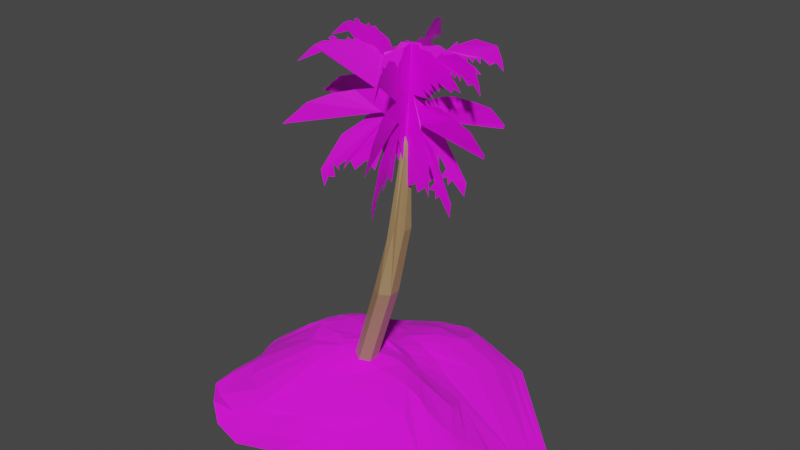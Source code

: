 # Source: Lieu_Eva_-_Island.blend  (saved by Blender 3.1.7; exported with 4.5.12 LTS)
import bpy
from mathutils import Matrix  # noqa: F401  (used for matrix-valued properties, if any)

bpy.ops.wm.read_factory_settings(use_empty=True)
scene = bpy.context.scene
scene.name = 'Scene'

# ---- collections
col_palm_tree_island = bpy.data.collections.new('Palm Tree Island'); scene.collection.children.link(col_palm_tree_island)

# ---- images (referenced by path relative to the original .blend; pixels are not part of the script)
import os
ASSET_DIR = os.environ.get("B2B_ASSET_DIR", "")  # directory of the original .blend (textures are referenced by path, not embedded)
HERE = os.path.dirname(os.path.abspath(__file__))  # packed textures are extracted next to this script under _unpacked/

def load_image(name, relpath, width, height, colorspace="sRGB"):
    """Load a texture the original file referenced (path relative to the .blend, or extracted next to this script)."""
    p = next((c for c in (os.path.join(HERE, relpath), os.path.join(ASSET_DIR, relpath)) if relpath and os.path.exists(c)), "")
    if p:
        img = bpy.data.images.load(p, check_existing=True)
        img.name = name
    else:  # same state as the original file: an image datablock whose file is absent (Cycles renders it pink)
        img = bpy.data.images.new(name, width, height)
        img.source = "FILE"
        img.filepath = "//" + (relpath or name)
    img.colorspace_settings.name = colorspace
    return img
img_beach_sand_jpeg = load_image('beach-sand.jpeg', 'beach-sand.jpeg', 1024, 1024, 'sRGB')
img_palm_tree_png = load_image('palm-tree.png', 'palm-tree.png', 1024, 1024, 'sRGB')

# ---- materials (node trees are filled in below, after node groups)
mat_material_001 = bpy.data.materials.new('Material.001')
mat_material_001.use_transparent_shadow = False
mat_material_002 = bpy.data.materials.new('Material.002')
mat_material_002.use_transparent_shadow = False
mat_material_003 = bpy.data.materials.new('Material.003')
mat_material_003.use_transparent_shadow = False

# ---- material node trees
mat_material_001.use_nodes = True; mat_material_001.node_tree.nodes.clear()
_N = mat_material_001.node_tree.nodes; _L = mat_material_001.node_tree.links
n0 = _N.new('ShaderNodeBsdfPrincipled'); n0.name = 'Principled BSDF'; n0.location = (10, 300)
n0.distribution = 'GGX'
n0.subsurface_method = 'RANDOM_WALK_SKIN'
n0.inputs[2].default_value = 1.0
n0.inputs[3].default_value = 1.45
n0.inputs[27].default_value = (0.0, 0.0, 0.0, 1.0)
n0.inputs[28].default_value = 1.0
n1 = _N.new('ShaderNodeOutputMaterial'); n1.name = 'Material Output'; n1.location = (300, 300)
n2 = _N.new('ShaderNodeTexImage'); n2.name = 'Image Texture'; n2.location = (-280, 260)
n2.image = img_beach_sand_jpeg
_L.new(n0.outputs[0], n1.inputs[0])
_L.new(n2.outputs[0], n0.inputs[0])
n1.is_active_output = True
mat_material_002.use_nodes = True; mat_material_002.node_tree.nodes.clear()
_N = mat_material_002.node_tree.nodes; _L = mat_material_002.node_tree.links
n0 = _N.new('ShaderNodeBsdfPrincipled'); n0.name = 'Principled BSDF'; n0.location = (10, 300)
n0.distribution = 'GGX'
n0.subsurface_method = 'RANDOM_WALK_SKIN'
n0.inputs[0].default_value = (0.3715, 0.238, 0.1119, 1.0)
n0.inputs[3].default_value = 1.45
n0.inputs[27].default_value = (0.0, 0.0, 0.0, 1.0)
n0.inputs[28].default_value = 1.0
n1 = _N.new('ShaderNodeOutputMaterial'); n1.name = 'Material Output'; n1.location = (300, 300)
_L.new(n0.outputs[0], n1.inputs[0])
n1.is_active_output = True
mat_material_003.use_nodes = True; mat_material_003.node_tree.nodes.clear()
_N = mat_material_003.node_tree.nodes; _L = mat_material_003.node_tree.links
n0 = _N.new('ShaderNodeBsdfPrincipled'); n0.name = 'Principled BSDF'; n0.location = (10, 300)
n0.distribution = 'GGX'
n0.subsurface_method = 'RANDOM_WALK_SKIN'
n0.inputs[3].default_value = 1.45
n0.inputs[18].default_value = 0.1416
n0.inputs[27].default_value = (0.0, 0.0, 0.0, 1.0)
n0.inputs[28].default_value = 1.0
n1 = _N.new('ShaderNodeOutputMaterial'); n1.name = 'Material Output'; n1.location = (300, 300)
n2 = _N.new('ShaderNodeTexImage'); n2.name = 'Image Texture'; n2.location = (-280, 260)
n2.image = img_palm_tree_png
_L.new(n0.outputs[0], n1.inputs[0])
_L.new(n2.outputs[0], n0.inputs[0])
n1.is_active_output = True

# ---- world
world_world = bpy.data.worlds.new('World'); scene.world = world_world
world_world.use_nodes = True; world_world.node_tree.nodes.clear()
_N = world_world.node_tree.nodes; _L = world_world.node_tree.links
n0 = _N.new('ShaderNodeOutputWorld'); n0.name = 'World Output'; n0.location = (300, 300)
n1 = _N.new('ShaderNodeBackground'); n1.name = 'Background'; n1.location = (10, 300)
n1.inputs[0].default_value = (0.05088, 0.05088, 0.05088, 1.0)
_L.new(n1.outputs[0], n0.inputs[0])
n0.is_active_output = True
world_world.color = (0.05088, 0.05088, 0.05088)
world_world.use_sun_shadow = False
world_world.sun_shadow_jitter_overblur = 0.0

# ---- meshes
me_circle = bpy.data.meshes.new('Circle')
me_circle.from_pydata([(0.02936, 2.215, -0.6343), (-0.8062, 1.617, -0.5747), (-1.383, 0.9006, -0.4406), (-1.635, 0.4751, -0.4449), (-1.878, 0.1714, -0.6204), (-1.797, -0.1272, -0.639), (-1.611, -0.8186, -0.4711), (-1.223, -1.551, -0.4055), (-0.5939, -1.766, -0.6254), (0.4372, -1.424, -0.6479), (1.361, -1.192, -0.6999), (1.863, -1.063, -0.6277), (2.061, -0.8651, -0.6333), (2.165, -0.3498, -0.6608), (2.655, 0.3173, -0.811), (1.163, 1.916, -0.7309), (-0.3501, 2.045, -0.5992), (-1.158, 1.201, -0.4683), (-1.501, 0.6501, -0.4203), (-1.766, 0.333, -0.5326), (-1.883, 0.02961, -0.6548), (-1.662, -0.3397, -0.5514), (-1.497, -1.267, -0.4051), (-0.978, -1.718, -0.5393), (-0.0822, -1.595, -0.5994), (0.9363, -1.279, -0.7198), (1.647, -1.134, -0.6586), (1.991, -0.987, -0.6317), (1.992, -0.588, -0.5988), (2.56, -0.0646, -0.7706), (2.374, 0.7339, -0.8506), (0.4154, 2.111, -0.636), (0.01994, 0.5748, -0.04172), (0.08985, 0.6003, -0.09388), (-0.1502, 0.4406, 0.09955), (-0.1754, 0.3998, 0.1106), (-0.1696, 0.4157, 0.1126), (-0.1815, 0.3849, 0.1018), (-0.1754, 0.3463, 0.08592), (0.1433, 0.3338, -0.005435), (0.2729, 0.4118, -0.06624), (0.5362, 0.4607, -0.2126), (0.4926, 0.4572, -0.1788), (0.4962, 0.434, -0.2096), (0.5031, 0.4514, -0.2128), (0.5051, 0.4349, -0.2218), (0.3337, 0.5789, -0.2189), (0.4417, 0.5248, -0.2441), (0.1636, 0.6014, -0.1338), (0.2413, 0.6087, -0.1817), (-0.02911, 2.067, -0.5441), (-1.558, 0.3979, -0.3818), (-1.478, 0.5272, -0.3448), (-1.749, 0.1353, -0.5417), (-1.688, 0.2676, -0.4838), (-1.524, -0.9264, -0.4265), (-1.604, -0.5104, -0.4821), (-0.9766, -1.457, -0.4924), (-1.322, -1.36, -0.4544), (-0.3818, -1.483, -0.5826), (-0.6669, -1.545, -0.5646), (0.7725, -1.233, -0.7173), (0.09931, -1.296, -0.5226), (1.573, -1.154, -0.6498), (1.275, -1.181, -0.6983), (1.876, -0.9882, -0.5856), (1.788, -1.106, -0.6068), (1.894, -0.5598, -0.583), (1.9, -0.7959, -0.5636), (2.446, -0.1342, -0.774), (2.089, -0.3669, -0.667), (2.299, 0.6895, -0.8589), (2.65, 0.1944, -0.8386), (0.3517, 2.046, -0.5581), (1.065, 1.871, -0.6922), (-0.4849, 1.568, -0.4201), (-0.1609, 1.721, -0.4139), (-1.023, 1.124, -0.3069), (-0.803, 1.339, -0.3953), (-1.243, 0.7556, -0.2363), (-1.189, 0.9274, -0.2713), (-1.285, 0.601, -0.2176), (-1.331, 0.3374, -0.1989), (-1.478, -0.05592, -0.3729), (-1.435, -0.5331, -0.3716), (-1.505, -0.2496, -0.3916), (-0.9407, -1.027, -0.3629), (-1.274, -0.8797, -0.3962), (-0.4946, -1.191, -0.4631), (-0.7506, -1.225, -0.441), (0.3697, -0.955, -0.4555), (-0.1138, -1.04, -0.398), (1.331, -1.025, -0.5732), (1.615, -0.8234, -0.5386), (1.535, -0.9725, -0.56), (1.774, -0.5459, -0.5713), (1.687, -0.6711, -0.5364), (2.321, -0.1766, -0.7636), (1.994, -0.3759, -0.6565), (2.216, 0.5983, -0.8545), (2.527, 0.1151, -0.8294), (0.3825, 1.933, -0.463), (0.9862, 1.806, -0.6207), (-0.3927, 1.175, -0.2459), (0.03058, 1.499, -0.2671), (-0.7738, 0.9615, -0.1271), (-0.6454, 1.057, -0.1801), (-0.9446, 0.7466, -0.07669), (-0.8945, 0.8604, -0.1084), (-0.9182, 0.5208, 0.01993), (-0.9634, 0.6378, -0.04481), (-0.9356, 0.3878, 0.0243), (-0.9143, 0.1062, 0.0398), (-0.9488, 0.2002, 0.04423), (-0.8321, -0.1299, -0.002959), (-0.9433, -0.006629, -0.02108), (-0.5629, -0.3697, 8.25e-06), (-0.6622, -0.2552, 0.03445), (-0.2472, -0.5024, -0.05983), (-0.4668, -0.4832, -0.04789), (0.2039, -0.433, -0.1076), (-0.06699, -0.4932, -0.09999), (0.7798, -0.44, -0.168), (1.047, -0.4572, -0.2168), (2.03, -0.1801, -0.6803), (1.794, -0.2922, -0.5647), (2.052, 0.4315, -0.7948), (2.165, 0.05335, -0.7791), (0.4306, 1.545, -0.3225), (0.9364, 1.522, -0.5035), (-0.1233, 1.079, -0.1873), (0.1643, 1.245, -0.209), (-0.5297, 0.8649, -0.05772), (-0.3944, 0.9501, -0.1243), (-0.673, 0.6966, 0.03545), (-0.6293, 0.7905, -0.0078), (-0.7128, 0.5119, 0.0763), (-0.7216, 0.6078, 0.05661), (-0.7113, 0.4079, 0.08087), (-0.5565, 0.1061, 0.103), (-0.3561, -0.03322, 0.1429), (-0.4848, 0.04334, 0.1377), (-0.2581, -0.1075, 0.1302), (0.06553, -0.1422, 0.05036), (-0.07157, -0.1879, 0.07168), (0.288, -0.08446, -0.006143), (0.1655, -0.127, 0.01708), (0.55, -0.05641, -0.04415), (0.962, -0.09534, -0.1518), (0.7411, -0.06986, -0.08435), (1.146, -0.1549, -0.2422), (1.69, -0.04609, -0.5502), (1.517, -0.1294, -0.4347), (1.679, 0.5441, -0.6986), (1.854, 0.1279, -0.6513), (0.3704, 1.195, -0.2601), (0.8619, 1.19, -0.4439), (-0.01835, 0.8849, -0.1275), (0.1124, 0.9352, -0.1776), (-0.1457, 0.7951, -0.1005), (-0.399, 0.5946, 0.05409), (-0.438, 0.531, 0.08245), (-0.432, 0.3922, 0.1104), (-0.3025, 0.1941, 0.1116), (-0.3647, 0.253, 0.1125), (-0.1659, 0.1312, 0.1407), (-0.1009, 0.1015, 0.1276), (0.106, 0.1114, 0.07864), (0.03316, 0.08753, 0.09806), (0.2599, 0.1807, 0.02503), (0.1854, 0.1354, 0.05127), (0.4222, 0.2292, -0.03363), (0.3408, 0.2045, -0.001009), (0.7157, 0.2224, -0.1454), (0.5639, 0.2213, -0.08372), (1.219, 0.3766, -0.4381), (1.218, 0.2541, -0.3748), (0.7488, 0.7854, -0.4221), (1.114, 0.5514, -0.4823), (0.2249, 0.9214, -0.2168), (0.417, 0.9175, -0.3102), (0.0, 0.15, -0.008438), (0.5446, -0.07146, 1.304), (0.1299, 0.075, -0.008438), (0.674, -0.1462, 1.304), (0.1299, -0.075, -0.008438), (0.674, -0.2953, 1.305), (-1.311e-08, -0.15, -0.008438), (0.5447, -0.3701, 1.302), (-0.1299, -0.075, -0.008438), (0.4153, -0.2955, 1.3), (-0.1299, 0.075, -0.008438), (0.4153, -0.1461, 1.3), (0.7201, -0.03806, 2.185), (0.8274, -0.1019, 2.185), (0.8274, -0.2255, 2.185), (0.7204, -0.2872, 2.185), (0.6134, -0.2255, 2.185), (0.6118, -0.1006, 2.185), (0.7977, -0.07408, 3.164), (0.7754, -0.1428, 3.225), (0.7423, -0.1619, 3.225), (0.7391, -0.09608, 3.311), (0.7608, -0.1086, 3.311), (0.7608, -0.1336, 3.311), (0.7391, -0.1461, 3.311), (0.7174, -0.1336, 3.311), (0.7174, -0.1086, 3.311), (0.5849, -0.07495, 3.376), (1.317, 0.361, 3.708), (1.438, 0.5198, 3.617), (1.177, 0.2143, 3.778), (0.08916, -0.01479, 2.904), (-0.1279, -0.01005, 2.708), (1.872, -0.1916, 3.416), (1.297, -0.1962, 3.786), (1.701, -0.2071, 3.629), (1.5, -0.2125, 3.718), (0.9328, -0.1347, 3.754), (0.9026, -0.1265, 3.786), (1.206, -0.1958, 3.288), (-0.08536, -0.01851, 2.833), (-0.03251, -0.02604, 3.002), (0.0365, -0.02735, 2.905), (1.006, -0.1627, 3.447), (1.467, -0.2066, 2.724), (1.15, -0.2025, 2.716), (0.7112, -0.05954, 4.388), (0.4391, -0.06462, 2.893), (-0.007587, -0.01268, 2.817), (0.9196, -0.1022, 4.383), (0.6143, -0.2492, 3.38), (0.2154, -0.02199, 3.86), (1.529, 0.6644, 3.402), (0.08604, -0.746, 2.722), (1.57, -0.2127, 4.03), (1.276, -0.1908, 3.966), (1.118, -0.162, 4.025), (0.03568, -0.03118, 2.967), (0.1217, -0.03872, 3.034), (0.1648, -0.03123, 3.025), (0.2172, -0.03001, 2.899), (0.343, -0.04526, 3.014), (1.797, -0.2165, 4.173), (1.817, -0.2133, 4.052), (-0.1667, -0.01088, 2.92), (0.07493, -0.02225, 3.343), (1.501, -0.2076, 4.111), (1.506, 0.124, 2.59), (-0.1404, -1.101, 3.565), (-0.01271, -0.4154, 4.506), (0.1769, -0.1754, 4.406), (0.348, -0.05614, 4.226), (1.097, 0.1396, 3.416), (1.021, -0.4029, 2.811), (0.7083, -0.2768, 3.389), (0.7812, -0.5384, 2.905), (0.6703, -0.6035, 2.947), (0.6001, -0.7024, 2.872), (0.4777, -0.758, 2.953), (0.3387, -0.96, 2.787), (-0.03544, -0.6433, 4.208), (0.9842, 0.343, 3.878), (1.539, 0.6817, 3.364), (1.064, 0.3588, 3.782), (1.385, 0.6113, 3.597), (1.228, 0.4886, 3.709), (0.8361, 0.1298, 3.777), (0.8127, 0.0839, 3.745), (0.7788, 0.07044, 3.771), (1.557, 0.6533, 3.264), (1.163, 0.1576, 3.331), (1.45, 0.5214, 3.303), (1.359, 0.4387, 3.374), (0.9791, 0.05374, 3.476), (1.47, 0.1965, 2.781), (1.469, 0.07384, 2.598), (1.247, -0.2522, 2.675), (1.163, -0.3139, 2.73), (1.315, -0.03967, 2.812), (1.283, -0.09126, 2.807), (1.168, -0.2167, 2.844), (0.4222, 0.09467, 4.295), (0.7863, 0.4295, 4.278), (0.6143, 0.3094, 4.315), (0.5606, 0.248, 4.299), (-0.1618, -1.065, 3.697), (0.05188, -0.7234, 3.846), (0.07467, -0.6884, 3.852), (-0.1741, -0.7989, 4.293), (-0.0002555, -0.5902, 4.211), (0.05074, -0.5512, 4.145), (0.09548, -0.4738, 4.167), (0.1723, -0.4383, 4.042), (0.23, -0.3849, 4.0), (0.3432, -0.3193, 3.885), (0.2909, -0.4135, 3.837), (0.2403, -1.02, 2.848), (0.2732, -0.8254, 3.172), (0.327, -0.6525, 3.389), (0.4298, -0.4726, 3.505), (1.193, 0.6207, 3.993), (0.9876, 0.3929, 3.948), (0.8469, 0.2943, 3.996), (1.195, 0.8023, 4.323), (0.7983, 0.4724, 4.329), (1.406, 0.8431, 3.986), (0.9515, 0.6309, 4.387), (1.359, 0.8692, 4.14), (1.33, 0.8212, 4.105), (1.372, 0.8049, 3.985), (1.253, 0.7287, 4.077), (1.121, 0.6182, 4.116), (1.119, 0.5926, 4.073), (0.4639, 0.09594, 2.395), (1.161, -1.35, 3.912), (1.122, -0.4327, 4.749), (0.9949, -0.1441, 4.59), (0.9217, -0.01957, 4.351), (0.6839, 0.178, 3.274), (0.5955, -0.5336, 2.87), (0.7441, -0.3469, 3.493), (0.6643, -0.7074, 3.078), (0.7101, -0.7853, 3.158), (0.7345, -0.9193, 3.125), (0.804, -0.9808, 3.23), (0.8786, -1.24, 3.106), (0.9978, -0.8909, 3.823), (1.139, -0.7398, 4.48), (0.7578, 0.4624, 3.711), (0.4349, 0.8392, 3.083), (0.7223, 0.4779, 3.592), (0.5279, 0.7698, 3.326), (0.6319, 0.6319, 3.463), (0.7899, 0.1865, 3.706), (0.7878, 0.127, 3.696), (0.7964, 0.1112, 3.736), (0.7898, 0.2481, 3.718), (0.4223, 0.7956, 2.985), (0.6551, 0.1942, 3.17), (0.486, 0.6352, 3.041), (0.5467, 0.5397, 3.126), (0.6174, 0.3762, 3.184), (0.7186, 0.07555, 3.389), (0.4895, 0.1916, 2.57), (0.4853, 0.03503, 2.419), (0.5609, -0.3438, 2.614), (0.5732, -0.4248, 2.715), (0.5712, -0.0886, 2.675), (0.5778, -0.1499, 2.692), (0.5946, -0.2966, 2.795), (0.9223, 0.1704, 4.355), (0.8671, 0.596, 4.118), (0.912, 0.44, 4.244), (0.9154, 0.3626, 4.265), (1.18, -1.298, 4.038), (1.081, -0.8643, 4.132), (1.068, -0.8205, 4.134), (1.224, -0.9283, 4.586), (1.117, -0.6712, 4.477), (1.085, -0.6272, 4.407), (1.056, -0.528, 4.415), (1.004, -0.4982, 4.282), (0.9654, -0.437, 4.226), (0.9008, -0.3674, 4.081), (0.9273, -0.4878, 4.064), (0.9387, -1.306, 3.177), (0.9379, -1.042, 3.452), (0.9121, -0.8164, 3.658), (0.8523, -0.5868, 3.728), (0.6498, 0.8149, 3.729), (0.7547, 0.5279, 3.768), (0.8063, 0.4022, 3.878), (0.6622, 1.064, 4.022), (0.8676, 0.6527, 4.154), (0.5272, 1.082, 3.679), (0.804, 0.8531, 4.15), (0.5603, 1.126, 3.833), (0.5755, 1.066, 3.804), (0.5452, 1.036, 3.683), (0.6208, 0.9524, 3.795), (0.7031, 0.824, 3.856), (0.7001, 0.7881, 3.819), (-0.3986, -0.04878, 4.225), (1.73, -0.2187, 4.351), (1.114, -0.1466, 4.359), (1.491, -0.2044, 4.434), (-0.2194, -0.04355, 4.392), (1.302, -0.1807, 4.412), (-0.119, -0.04021, 4.44), (-0.03286, -0.03649, 4.428), (-0.05883, -0.03816, 4.466), (-0.02354, -0.03705, 4.486), (0.01767, -0.03508, 4.469), (0.03091, -0.03405, 4.44), (0.1273, -0.02987, 4.426), (0.1449, -0.02974, 4.463), (0.1867, -0.02909, 4.422), (0.2424, -0.02652, 4.447), (0.2983, -0.03032, 4.401), (0.4391, -0.03462, 4.343), (0.4964, -0.04547, 4.266), (0.5304, -0.05362, 4.246), (0.5349, -0.04565, 4.276), (0.6435, -0.05812, 4.302), (0.9289, -0.1105, 4.352), (1.189, -0.1646, 4.305), (1.296, -0.1782, 4.369), (1.438, -0.2028, 4.001), (1.656, -0.216, 4.135), (1.557, -0.2104, 4.152), (1.729, -0.2153, 4.163), (1.585, -0.2059, 4.203), (1.555, -0.2025, 4.225), (1.494, -0.2005, 4.224), (1.475, -0.2009, 4.168), (1.414, -0.1941, 4.237), (1.415, -0.1914, 4.179), (1.467, -0.202, 4.055), (1.233, -0.175, 4.066), (1.099, -0.164, 3.842), (1.175, -0.1762, 3.869), (1.205, -0.1796, 3.926), (1.111, -0.1618, 3.957), (1.01, -0.1449, 3.921), (0.8604, -0.1227, 3.823), (1.174, -0.1758, 3.786), (0.9515, -0.1337, 3.721), (1.871, -0.1908, 3.363), (0.9911, -0.1486, 3.511), (-0.137, -0.03933, 4.317), (0.4341, -0.07431, 3.886), (-0.2903, -0.03216, 3.751), (-0.02105, -0.02662, 3.835), (-0.317, -0.03224, 3.736), (-0.5761, -0.03182, 3.511), (0.2351, -0.5849, 2.916), (0.5087, -0.07368, 3.598), (0.567, -0.08674, 3.555), (0.3237, -0.05386, 3.52), (1.152, -0.2025, 2.714), (1.448, -0.2022, 2.552), (1.301, -0.2017, 2.773), (1.253, -0.2037, 2.715), (1.244, -0.1987, 2.815), (1.153, -0.198, 2.803), (1.232, -0.1935, 2.912), (1.141, -0.1826, 3.099), (1.095, -0.1908, 2.81), (0.9839, -0.1831, 2.711), (0.9405, -0.1701, 2.805), (0.8022, -0.1502, 2.709), (0.8954, -0.02549, 3.752), (0.8708, -0.04387, 3.784), (1.102, 0.1518, 3.282), (0.1239, -0.7204, 2.846), (0.1691, -0.6869, 3.014), (0.2111, -0.6335, 2.917), (0.9538, 0.01735, 3.443), (1.259, 0.3531, 2.715), (1.053, 0.1126, 2.71), (0.7167, -0.1562, 4.39), (0.4971, -0.3479, 2.899), (0.1687, -0.6567, 2.829), (0.8827, -0.02345, 4.382), (0.353, -0.5058, 3.869), (1.372, 0.4102, 4.019), (1.165, 0.1996, 3.959), (1.044, 0.09576, 4.02), (0.2156, -0.6374, 2.979), (0.2786, -0.577, 3.044), (0.3002, -0.5391, 3.035), (0.3286, -0.4963, 2.909), (0.4247, -0.411, 3.022), (1.526, 0.5805, 4.159), (1.532, 0.5993, 4.038), (0.06885, -0.7792, 2.934), (0.2462, -0.6067, 3.354), (1.327, 0.3597, 4.101), (-0.007518, -0.9995, 4.24), (1.49, 0.5251, 4.337), (1.04, 0.0974, 4.354), (1.329, 0.3495, 4.423), (0.1087, -0.8608, 4.405), (1.189, 0.2199, 4.404), (0.172, -0.7822, 4.451), (0.2239, -0.7135, 4.44), (0.2098, -0.735, 4.477), (0.2322, -0.7075, 4.497), (0.2565, -0.6744, 4.48), (0.2632, -0.6631, 4.45), (0.3213, -0.5862, 4.436), (0.3337, -0.5732, 4.472), (0.3586, -0.5401, 4.431), (0.3931, -0.4959, 4.456), (0.4303, -0.4549, 4.409), (0.5219, -0.3486, 4.349), (0.5643, -0.3105, 4.271), (0.5917, -0.2893, 4.251), (0.5894, -0.2812, 4.281), (0.6694, -0.2062, 4.305), (0.894, -0.02118, 4.351), (1.101, 0.1448, 4.299), (1.182, 0.2174, 4.362), (1.279, 0.3154, 3.992), (1.434, 0.473, 4.122), (1.366, 0.4004, 4.141), (1.481, 0.5291, 4.149), (1.382, 0.4234, 4.191), (1.362, 0.4029, 4.214), (1.321, 0.3573, 4.213), (1.307, 0.3427, 4.158), (1.265, 0.2997, 4.227), (1.262, 0.3031, 4.17), (1.299, 0.3379, 4.045), (1.129, 0.1751, 4.059), (1.027, 0.08213, 3.837), (1.086, 0.1327, 3.863), (1.11, 0.1526, 3.919), (1.037, 0.09098, 3.952), (0.9582, 0.02524, 3.918), (0.842, -0.07431, 3.822), (1.082, 0.1329, 3.78), (0.9055, -0.009934, 3.719), (1.526, 0.6647, 3.35), (0.9353, 0.01376, 3.508), (0.1557, -0.7938, 4.329), (0.534, -0.3717, 3.891), (0.0334, -0.8992, 3.765), (0.2043, -0.69, 3.846), (0.01588, -0.9195, 3.751), (-0.1578, -1.115, 3.528), (0.5719, -0.3099, 3.603), (0.6178, -0.273, 3.559), (0.4356, -0.4383, 3.527), (1.054, 0.1139, 2.708), (1.238, 0.3439, 2.543), (1.15, 0.228, 2.765), (1.119, 0.1906, 2.708), (1.113, 0.1853, 2.808), (1.054, 0.1165, 2.797), (1.104, 0.1779, 2.905), (1.044, 0.1128, 3.094), (1.011, 0.0764, 2.805), (0.9309, -0.002859, 2.707), (0.8962, -0.02915, 2.802), (0.7891, -0.1213, 2.709), (0.5873, 0.5553, 3.777), (0.4902, 0.7395, 3.708), (0.6637, 0.3607, 3.826), (0.8065, -0.3127, 3.362), (0.383, 0.9, 3.513), (0.974, -0.9491, 2.637), (0.9087, -0.7612, 2.852), (0.7556, 0.006886, 3.765), (0.7639, -0.02567, 3.795), (0.6495, 0.3054, 3.324), (0.9769, -0.9138, 2.764), (0.9793, -0.872, 2.937), (0.942, -0.8037, 2.847), (0.7187, 0.102, 3.465), (0.4929, 0.5771, 2.787), (0.6195, 0.289, 2.75), (0.8448, -0.2599, 4.38), (0.8077, -0.4227, 2.87), (0.9378, -0.8449, 2.756), (0.7966, -0.05302, 4.391), (0.9616, -0.696, 3.812), (0.5907, 0.6016, 4.093), (0.6859, 0.33, 4.004), (0.7315, 0.1715, 4.05), (0.9521, -0.8062, 2.908), (0.9302, -0.7287, 2.982), (0.9047, -0.6924, 2.978), (0.8689, -0.6386, 2.858), (0.8425, -0.5246, 2.983), (0.5148, 0.8013, 4.256), (0.4912, 0.8244, 4.138), (1.013, -0.9954, 2.844), (0.9666, -0.7948, 3.285), (0.6229, 0.533, 4.168), (1.278, -1.261, 4.116), (0.5629, 0.7318, 4.426), (0.754, 0.1426, 4.382), (0.6576, 0.5048, 4.487), (1.216, -1.11, 4.299), (0.7121, 0.3251, 4.449), (1.176, -1.023, 4.355), (1.136, -0.9456, 4.353), (1.152, -0.9704, 4.387), (1.139, -0.9401, 4.411), (1.118, -0.9027, 4.398), (1.109, -0.8895, 4.37), (1.064, -0.8032, 4.366), (1.06, -0.7894, 4.404), (1.038, -0.7496, 4.367), (1.015, -0.7015, 4.397), (0.9907, -0.6468, 4.356), (0.9303, -0.5143, 4.312), (0.9084, -0.4537, 4.239), (0.8996, -0.4184, 4.222), (0.8937, -0.4193, 4.253), (0.8627, -0.3172, 4.288), (0.797, -0.03944, 4.361), (0.7333, 0.2217, 4.334), (0.7079, 0.3207, 4.407), (0.6336, 0.4793, 4.053), (0.5688, 0.6755, 4.205), (0.6065, 0.5826, 4.214), (0.5408, 0.7398, 4.239), (0.5964, 0.6026, 4.267), (0.6077, 0.5736, 4.286), (0.631, 0.5175, 4.279), (0.6338, 0.503, 4.222), (0.6598, 0.4416, 4.285), (0.6509, 0.4446, 4.228), (0.6262, 0.5029, 4.11), (0.6998, 0.2788, 4.1), (0.7223, 0.1647, 3.866), (0.7045, 0.2377, 3.899), (0.7011, 0.2631, 3.958), (0.7274, 0.1682, 3.982), (0.75, 0.07215, 3.938), (0.7818, -0.06751, 3.828), (0.6963, 0.2407, 3.817), (0.7434, 0.02522, 3.734), (0.3774, 0.9015, 3.46), (0.7189, 0.07873, 3.529), (1.17, -1.033, 4.232), (0.9211, -0.4773, 3.855), (1.169, -1.144, 3.656), (1.061, -0.9067, 3.765), (1.179, -1.167, 3.639), (1.262, -1.39, 3.391), (0.8599, -0.3943, 3.576), (0.8431, -0.3337, 3.537), (0.9105, -0.5659, 3.482), (0.6187, 0.2906, 2.748), (0.4789, 0.5677, 2.614), (0.5623, 0.422, 2.82), (0.5781, 0.3825, 2.759), (0.5877, 0.3665, 2.857), (0.6233, 0.285, 2.837), (0.5981, 0.348, 2.953), (0.645, 0.2512, 3.131), (0.6415, 0.229, 2.839), (0.6705, 0.1304, 2.73), (0.6864, 0.08041, 2.821), (0.7157, -0.04799, 2.714)], [], [(144, 142, 117, 116, 119), (51, 52, 3, 19), (55, 56, 6, 22), (57, 58, 7, 23), (59, 60, 8, 24), (61, 62, 9, 25), (63, 64, 10, 26), (65, 66, 11, 27), (67, 68, 12, 28), (69, 70, 13, 29), (71, 72, 14, 30), (73, 74, 15, 31), (81, 79, 80, 2, 18, 3, 52), (38, 164, 163, 165, 166, 168, 167, 170, 39), (160, 159, 133, 132, 135, 134), (58, 55, 22, 7), (60, 57, 23, 8), (62, 59, 24, 9), (64, 61, 25, 10), (66, 63, 26, 11), (68, 65, 27, 12), (150, 148, 149, 123, 93, 96, 95, 98, 125, 152), (72, 69, 29, 14), (74, 71, 30, 15), (50, 73, 31, 0), (78, 75, 16, 1), (82, 54, 53), (84, 85, 56, 55), (86, 87, 58, 57), (104, 128, 101, 73, 50, 76), (90, 91, 62, 61), (201, 205, 206, 197, 190, 188, 196), (93, 94, 66, 65), (95, 96, 68, 67), (97, 98, 70, 69), (99, 100, 72, 71), (101, 102, 74, 73), (133, 130, 103, 106, 105, 132), (87, 84, 55, 58), (91, 88, 59, 62), (94, 92, 63, 66), (96, 93, 65, 68), (100, 97, 69, 72), (102, 99, 71, 74), (105, 106, 78, 77), (107, 108, 80, 79), (116, 117, 87, 86), (35, 36, 161, 137, 136), (123, 94, 93), (124, 125, 98, 97), (33, 48, 179, 158, 157, 32), (128, 129, 102, 101), (106, 103, 75, 78), (108, 105, 77, 80), (45, 43, 44, 41, 173, 176), (117, 114, 84, 87), (119, 116, 86, 89), (46, 47, 178, 154, 127, 126, 153, 177), (127, 124, 97, 100, 99, 126), (129, 126, 99, 102), (130, 131, 104, 103), (77, 78, 1, 17), (134, 135, 108, 107), (156, 153, 126, 129, 128, 155), (143, 144, 119, 89, 88, 91, 90, 92, 94, 123, 122, 120, 121, 118), (145, 146, 121, 120), (165, 163, 139, 141, 140), (154, 151, 152, 125, 124, 127), (103, 104, 76, 50, 0, 16, 75), (98, 95, 67, 28, 13, 70), (135, 132, 105, 108), (138, 136, 109, 111), (146, 143, 118, 121), (149, 147, 122, 123), (131, 155, 128, 104), (157, 158, 131, 130), (89, 86, 57, 60, 59, 88), (53, 54, 51, 19, 4, 20, 5, 21, 83, 85, 84, 114, 115, 112, 113, 111, 82), (40, 39, 170, 169, 172), (172, 169, 145, 147, 171), (173, 174, 149, 148), (176, 173, 148, 150, 152), (175, 176, 152, 151), (179, 180, 156, 155), (159, 157, 130, 133), (161, 160, 134, 137), (92, 90, 61, 64, 63), (166, 165, 140, 142), (174, 171, 147, 149), (137, 134, 107, 110, 109, 136), (178, 175, 151, 154), (180, 177, 153, 156), (158, 179, 155, 131), (170, 167, 143, 146, 145, 169), (147, 145, 120, 122), (80, 77, 17, 2), (85, 83, 21, 6, 56), (38, 37, 162, 164), (32, 157, 159, 160, 34, 36, 35, 37, 38, 39, 40, 172, 171, 174, 42, 41, 44, 43, 45, 176, 175, 178, 47, 46, 49, 48, 33), (41, 42, 174, 173), (168, 166, 142, 144, 143, 167), (139, 138, 111, 113, 112), (48, 49, 180, 179), (36, 34, 160, 161), (49, 46, 177, 180), (111, 109, 110, 107, 79, 81, 52, 51, 54, 82), (195, 200, 201, 196, 188, 186), (183, 184, 186, 185), (185, 186, 188, 187), (187, 188, 190, 189), (192, 190, 197, 198), (189, 190, 192, 191), (191, 192, 182, 181), (141, 139, 112, 115, 114, 117, 142, 140), (182, 193, 202, 203, 199, 194, 184, 183, 181), (198, 197, 206, 207), (37, 35, 136, 138, 139, 163, 164, 162), (186, 184, 194, 195), (198, 207, 202, 193, 182, 192), (195, 194, 199, 200), (203, 202, 207, 206, 205, 204), (201, 200, 204, 205), (200, 199, 203, 204), (531, 532, 533, 534, 477, 476, 234, 455, 463, 456, 457, 469, 470, 436, 471, 472, 473, 462, 231, 546, 545, 544, 543, 460, 535, 542, 541, 540, 539, 538, 537, 536, 459, 454, 458, 525, 524, 233, 210, 209, 211, 522, 523, 452, 453, 521, 516, 520, 517, 519, 518, 468, 467, 515, 504, 514, 466, 478, 513, 512, 511, 510, 506, 509, 508, 505, 507, 475, 474, 480, 482, 503, 484, 502, 481, 501, 464, 461, 500, 499, 498, 497, 496, 495, 494, 493, 492, 491, 490, 489, 488, 487, 486, 485, 483, 479, 526, 527, 465, 529, 528, 530), (435, 437, 438, 439, 246, 245, 213, 221, 229, 222, 223, 238, 239, 212, 240, 241, 242, 228, 208, 451, 450, 449, 448, 226, 440, 447, 446, 445, 444, 443, 442, 441, 225, 220, 224, 429, 428, 214, 216, 217, 215, 426, 427, 218, 219, 425, 420, 424, 421, 423, 422, 237, 236, 419, 408, 418, 235, 247, 417, 416, 415, 414, 410, 413, 412, 409, 411, 244, 243, 384, 386, 407, 388, 406, 385, 405, 230, 227, 404, 403, 402, 401, 400, 399, 398, 397, 396, 395, 394, 393, 392, 391, 390, 389, 387, 383, 430, 431, 232, 433, 432, 434), (633, 634, 635, 636, 579, 578, 552, 557, 565, 558, 559, 571, 572, 553, 573, 574, 575, 564, 550, 648, 647, 646, 645, 562, 637, 644, 643, 642, 641, 640, 639, 638, 561, 556, 560, 627, 626, 551, 548, 547, 549, 624, 625, 554, 555, 623, 618, 622, 619, 621, 620, 570, 569, 617, 606, 616, 568, 580, 615, 614, 613, 612, 608, 611, 610, 607, 609, 577, 576, 582, 584, 605, 586, 604, 583, 603, 566, 563, 602, 601, 600, 599, 598, 597, 596, 595, 594, 593, 592, 591, 590, 589, 588, 587, 585, 581, 628, 629, 567, 631, 630, 632)])
me_circle.polygons.foreach_set('material_index', [0, 0, 0, 0, 0, 0, 0, 0, 0, 0, 0, 0, 0, 0, 0, 0, 0, 0, 0, 0, 0, 0, 0, 0, 0, 0, 0, 0, 0, 0, 0, 1, 0, 0, 0, 0, 0, 0, 0, 0, 0, 0, 0, 0, 0, 0, 0, 0, 0, 0, 0, 0, 0, 0, 0, 0, 0, 0, 0, 0, 0, 0, 0, 0, 0, 0, 0, 0, 0, 0, 0, 0, 0, 0, 0, 0, 0, 0, 0, 0, 0, 0, 0, 0, 0, 0, 0, 0, 0, 0, 0, 0, 0, 0, 0, 0, 0, 0, 0, 0, 0, 0, 0, 0, 0, 0, 1, 1, 1, 1, 1, 1, 1, 0, 1, 1, 0, 1, 1, 1, 1, 1, 1, 2, 2, 2])
_uv = me_circle.uv_layers.new(name='UVMap')
_uv.uv.foreach_set('vector', [0.6832, 0.2044, 0.5859, 0.113, 0.5911, -0.1686, 0.6911, -0.1367, 0.792, -0.1072, -0.08409, -0.6414, -0.1458, -0.5436, -0.1669, -0.6864, -0.1152, -0.8365, 0.8515, -0.9908, 0.5237, -0.9531, 0.7464, -1.033, 1.107, -1.06, 1.388, -0.7387, 1.217, -0.9537, 1.382, -0.9515, 1.581, -0.8061, 1.574, -0.3207, 1.543, -0.5381, 1.726, -0.542, 1.726, -0.1323, 1.665, 0.5344, 1.545, 0.063, 1.723, 0.2798, 1.722, 0.632, 1.714, 1.063, 1.706, 0.8665, 1.725, 0.9214, 1.726, 1.11, 1.673, 1.279, 1.705, 1.193, 1.723, 1.244, 1.719, 1.355, 1.403, 1.408, 1.558, 1.348, 1.657, 1.441, 1.445, 1.468, 1.23, 1.84, 1.314, 1.585, 1.322, 1.637, 1.222, 1.917, 0.7451, 2.002, 1.102, 1.998, 1.07, 2.053, 0.7434, 2.06, -0.6477, 1.122, -0.3379, 1.549, -0.3398, 1.63, -0.6846, 1.199, -0.1212, -0.3696, -0.2127, -0.3023, -0.3151, -0.2223, -0.4043, -0.3914, -0.2563, -0.5436, -0.1669, -0.6864, -0.1458, -0.5436, 0.3414, 0.2714, 0.3374, 0.1442, 0.3865, 0.1663, 0.4699, 0.2213, 0.5027, 0.2528, 0.5437, 0.3295, 0.5482, 0.3795, 0.5543, 0.4348, 0.4232, 0.4708, 0.1276, 0.2079, 0.04941, 0.428, -0.1119, 0.3103, -0.07829, 0.1993, -0.04654, 0.1186, 0.005484, 0.07026, 1.217, -0.9537, 0.8515, -0.9908, 1.107, -1.06, 1.382, -0.9515, 1.543, -0.5381, 1.388, -0.7387, 1.581, -0.8061, 1.726, -0.542, 1.545, 0.063, 1.574, -0.3207, 1.726, -0.1323, 1.723, 0.2798, 1.706, 0.8665, 1.665, 0.5344, 1.722, 0.632, 1.725, 0.9214, 1.705, 1.193, 1.714, 1.063, 1.726, 1.11, 1.723, 1.244, 1.558, 1.348, 1.673, 1.279, 1.719, 1.355, 1.657, 1.441, 0.9522, 0.9757, 0.8714, 0.8588, 0.809, 0.7325, 1.112, 0.8449, 1.502, 1.159, 1.423, 1.241, 1.364, 1.332, 1.302, 1.522, 1.201, 1.397, 1.03, 1.241, 1.102, 1.998, 1.23, 1.84, 1.222, 1.917, 1.07, 2.053, -0.3379, 1.549, 0.7451, 2.002, 0.7434, 2.06, -0.3398, 1.63, -0.7807, 0.8816, -0.6477, 1.122, -0.6846, 1.199, -0.8768, 0.9762, -0.5234, 0.1392, -0.5845, 0.419, -0.8883, 0.663, -0.7561, 0.2141, 0.04034, -0.4668, -0.04334, -0.7923, 0.02506, -0.8874, 0.5913, -0.814, 0.3722, -0.7918, 0.5237, -0.9531, 0.8515, -0.9908, 1.076, -0.5899, 0.8836, -0.795, 1.217, -0.9537, 1.388, -0.7387, -0.3544, 0.7283, -0.2776, 0.9964, -0.5466, 1.088, -0.6477, 1.122, -0.7807, 0.8816, -0.5804, 0.6784, 1.362, 0.3195, 1.301, -0.02431, 1.545, 0.063, 1.665, 0.5344, 0.5, 1.0, 0.5, 1.0, 0.3333, 1.0, 0.3333, 1.0, 0.3333, 1.0, 0.5, 1.0, 0.5, 1.0, 1.502, 1.159, 1.581, 1.074, 1.705, 1.193, 1.673, 1.279, 1.364, 1.332, 1.423, 1.241, 1.558, 1.348, 1.403, 1.408, 1.231, 1.766, 1.302, 1.522, 1.314, 1.585, 1.23, 1.84, 0.7722, 1.92, 1.114, 1.926, 1.102, 1.998, 0.7451, 2.002, -0.5466, 1.088, -0.3127, 1.466, -0.3379, 1.549, -0.6477, 1.122, -0.1119, 0.3103, -0.1331, 0.5212, -0.2776, 0.3749, -0.2482, 0.1772, -0.2038, 0.07235, -0.07829, 0.1993, 0.8836, -0.795, 0.5913, -0.814, 0.8515, -0.9908, 1.217, -0.9537, 1.301, -0.02431, 1.326, -0.3264, 1.574, -0.3207, 1.545, 0.063, 1.581, 1.074, 1.584, 0.9322, 1.714, 1.063, 1.705, 1.193, 1.423, 1.241, 1.502, 1.159, 1.673, 1.279, 1.558, 1.348, 1.114, 1.926, 1.231, 1.766, 1.23, 1.84, 1.102, 1.998, -0.3127, 1.466, 0.7722, 1.92, 0.7451, 2.002, -0.3379, 1.549, -0.2038, 0.07235, -0.2482, 0.1772, -0.5234, 0.1392, -0.4107, -0.06325, -0.1061, -0.08258, -0.168, -0.02581, -0.3151, -0.2223, -0.2127, -0.3023, 0.6911, -0.1367, 0.5911, -0.1686, 0.8836, -0.795, 1.076, -0.5899, 0.3056, 0.2791, 0.2976, 0.2853, 0.159, 0.1676, 0.04802, 0.02187, 0.1064, 0.005081, 1.112, 0.8449, 1.581, 1.074, 1.502, 1.159, 1.183, 1.586, 1.201, 1.397, 1.302, 1.522, 1.231, 1.766, 0.242, 0.5262, 0.258, 0.58, 0.06897, 0.7063, 0.03335, 0.6326, 0.03549, 0.5308, 0.2434, 0.4658, -0.2776, 0.9964, -0.1386, 1.336, -0.3127, 1.466, -0.5466, 1.088, -0.2482, 0.1772, -0.2776, 0.3749, -0.5845, 0.419, -0.5234, 0.1392, -0.168, -0.02581, -0.2038, 0.07235, -0.4107, -0.06325, -0.3151, -0.2223, 0.4524, 0.7817, 0.4566, 0.777, 0.4487, 0.7636, 0.4712, 0.7559, 0.6227, 0.8039, 0.7173, 1.148, 0.5911, -0.1686, 0.4727, -0.2498, 0.5913, -0.814, 0.8836, -0.795, 0.792, -0.1072, 0.6911, -0.1367, 1.076, -0.5899, 1.277, -0.5131, 0.3105, 0.6979, 0.371, 0.7575, 0.514, 1.193, 0.9544, 1.546, 1.071, 1.726, 0.8252, 1.767, 0.6594, 1.561, 0.2826, 1.031, 1.071, 1.726, 1.183, 1.586, 1.231, 1.766, 1.114, 1.926, 0.7722, 1.92, 0.8252, 1.767, -0.1386, 1.336, 0.8252, 1.767, 0.7722, 1.92, -0.3127, 1.466, -0.1331, 0.5212, -0.1531, 0.7419, -0.3544, 0.7283, -0.2776, 0.3749, -0.4107, -0.06325, -0.5234, 0.1392, -0.7561, 0.2141, -0.5532, -0.1485, 0.005484, 0.07026, -0.04654, 0.1186, -0.168, -0.02581, -0.1061, -0.08258, 0.05289, 1.197, 0.6594, 1.561, 0.8252, 1.767, -0.1386, 1.336, -0.2776, 0.9964, -0.0716, 0.8657, 0.6914, 0.2977, 0.6832, 0.2044, 0.792, -0.1072, 1.277, -0.5131, 1.326, -0.3264, 1.301, -0.02431, 1.362, 0.3195, 1.584, 0.9322, 1.581, 1.074, 1.112, 0.8449, 1.048, 0.6834, 0.9237, 0.3244, 0.9019, 0.1414, 0.8567, 0.02688, 0.7148, 0.4499, 0.7108, 0.3642, 0.9019, 0.1414, 0.9237, 0.3244, 0.4699, 0.2213, 0.3865, 0.1663, 0.3771, -0.0008866, 0.4456, 0.01585, 0.5202, 0.07336, 0.9544, 1.546, 1.021, 1.389, 1.03, 1.241, 1.201, 1.397, 1.183, 1.586, 1.071, 1.726, -0.2776, 0.3749, -0.3544, 0.7283, -0.5804, 0.6784, -0.7807, 0.8816, -0.8768, 0.9762, -0.8883, 0.663, -0.5845, 0.419, 1.302, 1.522, 1.364, 1.332, 1.403, 1.408, 1.445, 1.468, 1.322, 1.637, 1.314, 1.585, -0.04654, 0.1186, -0.07829, 0.1993, -0.2038, 0.07235, -0.168, -0.02581, 0.1664, -0.01888, 0.1064, 0.005081, 0.04838, -0.1129, 0.1206, -0.1558, 0.7108, 0.3642, 0.6914, 0.2977, 0.8567, 0.02688, 0.9019, 0.1414, 0.809, 0.7325, 0.7577, 0.6167, 1.048, 0.6834, 1.112, 0.8449, -0.1531, 0.7419, -0.0716, 0.8657, -0.2776, 0.9964, -0.3544, 0.7283, 0.03549, 0.5308, 0.03335, 0.6326, -0.1531, 0.7419, -0.1331, 0.5212, 1.277, -0.5131, 1.076, -0.5899, 1.388, -0.7387, 1.543, -0.5381, 1.574, -0.3207, 1.326, -0.3264, 0.02506, -0.8874, -0.04334, -0.7923, -0.08409, -0.6414, -0.1152, -0.8365, -0.04354, -0.9817, 0.05023, -1.04, 0.1854, -1.029, 0.3783, -0.9723, 0.2464, -0.7204, 0.3722, -0.7918, 0.5913, -0.814, 0.4727, -0.2498, 0.3683, -0.2895, 0.306, -0.2291, 0.2409, -0.2237, 0.1206, -0.1558, 0.04034, -0.4668, 0.4106, 0.5761, 0.4232, 0.4708, 0.5543, 0.4348, 0.5468, 0.4924, 0.5533, 0.5479, 0.5533, 0.5479, 0.5468, 0.4924, 0.7148, 0.4499, 0.7577, 0.6167, 0.5591, 0.6051, 0.6227, 0.8039, 0.5943, 0.69, 0.809, 0.7325, 0.8714, 0.8588, 0.7173, 1.148, 0.6227, 0.8039, 0.8714, 0.8588, 0.9522, 0.9757, 1.03, 1.241, 0.6447, 1.196, 0.7173, 1.148, 1.03, 1.241, 1.021, 1.389, 0.06897, 0.7063, 0.119, 0.8417, 0.05289, 1.197, -0.0716, 0.8657, 0.04941, 0.428, 0.03549, 0.5308, -0.1331, 0.5212, -0.1119, 0.3103, 0.159, 0.1676, 0.1276, 0.2079, 0.005484, 0.07026, 0.04802, 0.02187, 1.584, 0.9322, 1.362, 0.3195, 1.665, 0.5344, 1.706, 0.8665, 1.714, 1.063, 0.5027, 0.2528, 0.4699, 0.2213, 0.5202, 0.07336, 0.5859, 0.113, 0.5943, 0.69, 0.5591, 0.6051, 0.7577, 0.6167, 0.809, 0.7325, 0.04802, 0.02187, 0.005484, 0.07026, -0.1061, -0.08258, -0.04074, -0.118, 0.04838, -0.1129, 0.1064, 0.005081, 0.514, 1.193, 0.6447, 1.196, 1.021, 1.389, 0.9544, 1.546, 0.119, 0.8417, 0.2826, 1.031, 0.6594, 1.561, 0.05289, 1.197, 0.03335, 0.6326, 0.06897, 0.7063, -0.0716, 0.8657, -0.1531, 0.7419, 0.5543, 0.4348, 0.5482, 0.3795, 0.6914, 0.2977, 0.7108, 0.3642, 0.7148, 0.4499, 0.5468, 0.4924, 0.7577, 0.6167, 0.7148, 0.4499, 0.9237, 0.3244, 1.048, 0.6834, -0.3151, -0.2223, -0.4107, -0.06325, -0.5532, -0.1485, -0.4043, -0.3914, 0.3722, -0.7918, 0.2464, -0.7204, 0.3783, -0.9723, 0.7464, -1.033, 0.5237, -0.9531, 0.3414, 0.2714, 0.315, 0.2731, 0.2424, 0.1376, 0.3374, 0.1442, 0.2434, 0.4658, 0.03549, 0.5308, 0.04941, 0.428, 0.1276, 0.2079, 0.2898, 0.3048, 0.2976, 0.2853, 0.3056, 0.2791, 0.315, 0.2731, 0.3414, 0.2714, 0.4232, 0.4708, 0.4106, 0.5761, 0.5533, 0.5479, 0.5591, 0.6051, 0.5943, 0.69, 0.4474, 0.7326, 0.4712, 0.7559, 0.4487, 0.7636, 0.4566, 0.777, 0.4524, 0.7817, 0.7173, 1.148, 0.6447, 1.196, 0.514, 1.193, 0.371, 0.7575, 0.3105, 0.6979, 0.2709, 0.6403, 0.258, 0.58, 0.242, 0.5262, 0.4712, 0.7559, 0.4474, 0.7326, 0.5943, 0.69, 0.6227, 0.8039, 0.5437, 0.3295, 0.5027, 0.2528, 0.5859, 0.113, 0.6832, 0.2044, 0.6914, 0.2977, 0.5482, 0.3795, 0.3771, -0.0008866, 0.1664, -0.01888, 0.1206, -0.1558, 0.2409, -0.2237, 0.306, -0.2291, 0.258, 0.58, 0.2709, 0.6403, 0.119, 0.8417, 0.06897, 0.7063, 0.2976, 0.2853, 0.2898, 0.3048, 0.1276, 0.2079, 0.159, 0.1676, 0.2709, 0.6403, 0.3105, 0.6979, 0.2826, 1.031, 0.119, 0.8417, 0.1206, -0.1558, 0.04838, -0.1129, -0.04074, -0.118, -0.1061, -0.08258, -0.2127, -0.3023, -0.1212, -0.3696, -0.1458, -0.5436, -0.08409, -0.6414, -0.04334, -0.7923, 0.04034, -0.4668, 0.6667, 1.0, 0.6667, 1.0, 0.5, 1.0, 0.5, 1.0, 0.5, 1.0, 0.6667, 1.0, 0.8333, 0.5, 0.8333, 1.0, 0.6667, 1.0, 0.6667, 0.5, 0.6667, 0.5, 0.6667, 1.0, 0.5, 1.0, 0.5, 0.5, 0.5, 0.5, 0.5, 1.0, 0.3333, 1.0, 0.3333, 0.5, 0.1667, 1.0, 0.3333, 1.0, 0.3333, 1.0, 0.1667, 1.0, 0.3333, 0.5, 0.3333, 1.0, 0.1667, 1.0, 0.1667, 0.5, 0.1667, 0.5, 0.1667, 1.0, -8.941e-08, 1.0, -8.941e-08, 0.5, 0.4456, 0.01585, 0.3771, -0.0008866, 0.306, -0.2291, 0.3683, -0.2895, 0.4727, -0.2498, 0.5911, -0.1686, 0.5859, 0.113, 0.5202, 0.07336, 1.0, 1.0, 1.0, 1.0, 1.0, 1.0, 0.8333, 1.0, 0.8333, 1.0, 0.8333, 1.0, 0.8333, 1.0, 0.8333, 0.5, 1.0, 0.5, 0.1667, 1.0, 0.3333, 1.0, 0.3333, 1.0, 0.1667, 1.0, 0.315, 0.2731, 0.3056, 0.2791, 0.1064, 0.005081, 0.1664, -0.01888, 0.3771, -0.0008866, 0.3865, 0.1663, 0.3374, 0.1442, 0.2424, 0.1376, 0.6667, 1.0, 0.8333, 1.0, 0.8333, 1.0, 0.6667, 1.0, 0.1667, 1.0, 0.1667, 1.0, -8.941e-08, 1.0, -8.941e-08, 1.0, -8.941e-08, 1.0, 0.1667, 1.0, 0.6667, 1.0, 0.8333, 1.0, 0.8333, 1.0, 0.6667, 1.0, 0.4578, 0.37, 0.25, 0.49, 0.04215, 0.37, 0.04215, 0.13, 0.25, 0.01, 0.4578, 0.13, 0.5, 1.0, 0.6667, 1.0, 0.6667, 1.0, 0.5, 1.0, 0.6667, 1.0, 0.8333, 1.0, 0.8333, 1.0, 0.6667, 1.0, -0.007657, 0.4816, 0.434, 0.5279, 0.4598, 0.5071, 0.361, 0.479, 0.2625, 0.3794, 0.1702, 0.1569, 0.1921, 0.04355, 0.2079, 0.1091, 0.2432, 0.09857, 0.2265, 0.199, 0.2605, 0.1453, 0.2577, 0.1793, 0.2929, 0.2155, 0.2842, 0.1428, 0.3116, 0.2111, 0.3403, 0.1431, 0.3898, 0.2082, 0.4384, 0.1459, 0.4762, 0.4064, 0.6003, 0.07098, 0.6492, 0.1292, 0.6711, 0.08214, 0.7084, 0.1389, 0.7335, 0.0915, 0.7341, 0.09072, 0.712, 0.2914, 0.7528, 0.1939, 0.7287, 0.1352, 0.761, 0.1432, 0.7685, 0.09136, 0.7836, 0.1218, 0.8428, 0.006155, 0.8474, 0.09825, 0.7331, 0.3943, 0.6466, 0.4695, 0.6357, 0.5004, 0.9911, 0.4267, 0.9911, 0.4546, 0.9199, 0.5742, 0.8365, 0.6259, 0.7504, 0.6591, 0.6992, 0.654, 0.6096, 0.6095, 0.6006, 0.6259, 0.5864, 0.6407, 0.5682, 0.6588, 0.6654, 0.681, 0.6253, 0.718, 0.6962, 0.6986, 0.6652, 0.7417, 0.7059, 0.7298, 0.6644, 0.7785, 0.7341, 0.7542, 0.7122, 0.8025, 0.8014, 0.7739, 0.8123, 0.802, 0.8565, 0.7901, 0.8252, 0.8328, 0.7859, 0.8654, 0.7832, 0.8959, 0.8119, 0.8609, 0.8183, 0.8902, 0.8477, 0.8544, 0.8444, 0.8913, 0.8576, 0.8799, 0.8902, 0.845, 0.9207, 0.8576, 0.9604, 0.797, 0.9496, 0.8626, 0.916, 0.9588, 0.8079, 1.004, 0.7248, 0.9658, 0.7254, 0.9888, 0.6814, 0.9279, 0.6452, 0.953, 0.5674, 0.9385, 0.5612, 0.954, 0.4775, 0.9436, 0.4562, 0.8966, 0.4158, 0.8787, 0.4163, 0.8641, 0.4023, 0.873, 0.3774, 0.9112, 0.3237, 0.9405, 0.3016, 0.9646, 0.2821, 0.9527, 0.2656, 0.9741, 0.2601, 0.9558, 0.2242, 0.9641, 0.2188, 0.9795, 0.2032, 0.9888, 0.19, 0.9786, 0.2004, 0.9591, 0.1669, 0.9658, 0.1283, 0.9423, 0.06068, 0.8583, 0.1618, 0.9024, 0.3943, 0.6759, 0.3056, 0.6514, 0.2127, 0.6423, 0.1062, 0.6034, 0.09555, 0.5962, -0.007657, 0.4816, 0.434, 0.5279, 0.4598, 0.5071, 0.361, 0.479, 0.2625, 0.3794, 0.1702, 0.1569, 0.1921, 0.04355, 0.2079, 0.1091, 0.2432, 0.09857, 0.2265, 0.199, 0.2605, 0.1453, 0.2577, 0.1793, 0.2929, 0.2155, 0.2842, 0.1428, 0.3116, 0.2111, 0.3403, 0.1431, 0.3898, 0.2082, 0.4384, 0.1459, 0.4762, 0.4064, 0.6003, 0.07098, 0.6492, 0.1292, 0.6711, 0.08214, 0.7084, 0.1389, 0.7335, 0.0915, 0.7341, 0.09072, 0.712, 0.2914, 0.7528, 0.1939, 0.7287, 0.1352, 0.761, 0.1432, 0.7685, 0.09136, 0.7836, 0.1218, 0.8428, 0.006155, 0.8474, 0.09825, 0.7331, 0.3943, 0.6466, 0.4695, 0.6357, 0.5004, 0.9911, 0.4267, 0.9911, 0.4546, 0.9199, 0.5742, 0.8365, 0.6259, 0.7504, 0.6591, 0.6992, 0.654, 0.6096, 0.6095, 0.6006, 0.6259, 0.5864, 0.6407, 0.5682, 0.6588, 0.6654, 0.681, 0.6253, 0.718, 0.6962, 0.6986, 0.6652, 0.7417, 0.7059, 0.7298, 0.6644, 0.7785, 0.7341, 0.7542, 0.7122, 0.8025, 0.8014, 0.7739, 0.8123, 0.802, 0.8565, 0.7901, 0.8252, 0.8328, 0.7859, 0.8654, 0.7832, 0.8959, 0.8119, 0.8609, 0.8183, 0.8902, 0.8477, 0.8544, 0.8444, 0.8913, 0.8576, 0.8799, 0.8902, 0.845, 0.9207, 0.8576, 0.9604, 0.797, 0.9496, 0.8626, 0.916, 0.9588, 0.8079, 1.004, 0.7248, 0.9658, 0.7254, 0.9888, 0.6814, 0.9279, 0.6452, 0.953, 0.5674, 0.9385, 0.5612, 0.954, 0.4775, 0.9436, 0.4562, 0.8966, 0.4158, 0.8787, 0.4163, 0.8641, 0.4023, 0.873, 0.3774, 0.9112, 0.3237, 0.9405, 0.3016, 0.9646, 0.2821, 0.9527, 0.2656, 0.9741, 0.2601, 0.9558, 0.2242, 0.9641, 0.2188, 0.9795, 0.2032, 0.9888, 0.19, 0.9786, 0.2004, 0.9591, 0.1669, 0.9658, 0.1283, 0.9423, 0.06068, 0.8583, 0.1618, 0.9024, 0.3943, 0.6759, 0.3056, 0.6514, 0.2127, 0.6423, 0.1062, 0.6034, 0.09555, 0.5962, -0.007657, 0.4816, 0.434, 0.5279, 0.4598, 0.5071, 0.361, 0.479, 0.2625, 0.3794, 0.1702, 0.1569, 0.1921, 0.04355, 0.2079, 0.1091, 0.2432, 0.09857, 0.2265, 0.199, 0.2605, 0.1453, 0.2577, 0.1793, 0.2929, 0.2155, 0.2842, 0.1428, 0.3116, 0.2111, 0.3403, 0.1431, 0.3898, 0.2082, 0.4384, 0.1459, 0.4762, 0.4064, 0.6003, 0.07098, 0.6492, 0.1292, 0.6711, 0.08214, 0.7084, 0.1389, 0.7335, 0.0915, 0.7341, 0.09072, 0.712, 0.2914, 0.7528, 0.1939, 0.7287, 0.1352, 0.761, 0.1432, 0.7685, 0.09136, 0.7836, 0.1218, 0.8428, 0.006155, 0.8474, 0.09825, 0.7331, 0.3943, 0.6466, 0.4695, 0.6357, 0.5004, 0.9911, 0.4267, 0.9911, 0.4546, 0.9199, 0.5742, 0.8365, 0.6259, 0.7504, 0.6591, 0.6992, 0.654, 0.6096, 0.6095, 0.6006, 0.6259, 0.5864, 0.6407, 0.5682, 0.6588, 0.6654, 0.681, 0.6253, 0.718, 0.6962, 0.6986, 0.6652, 0.7417, 0.7059, 0.7298, 0.6644, 0.7785, 0.7341, 0.7542, 0.7122, 0.8025, 0.8014, 0.7739, 0.8123, 0.802, 0.8565, 0.7901, 0.8252, 0.8328, 0.7859, 0.8654, 0.7832, 0.8959, 0.8119, 0.8609, 0.8183, 0.8902, 0.8477, 0.8544, 0.8444, 0.8913, 0.8576, 0.8799, 0.8902, 0.845, 0.9207, 0.8576, 0.9604, 0.797, 0.9496, 0.8626, 0.916, 0.9588, 0.8079, 1.004, 0.7248, 0.9658, 0.7254, 0.9888, 0.6814, 0.9279, 0.6452, 0.953, 0.5674, 0.9385, 0.5612, 0.954, 0.4775, 0.9436, 0.4562, 0.8966, 0.4158, 0.8787, 0.4163, 0.8641, 0.4023, 0.873, 0.3774, 0.9112, 0.3237, 0.9405, 0.3016, 0.9646, 0.2821, 0.9527, 0.2656, 0.9741, 0.2601, 0.9558, 0.2242, 0.9641, 0.2188, 0.9795, 0.2032, 0.9888, 0.19, 0.9786, 0.2004, 0.9591, 0.1669, 0.9658, 0.1283, 0.9423, 0.06068, 0.8583, 0.1618, 0.9024, 0.3943, 0.6759, 0.3056, 0.6514, 0.2127, 0.6423, 0.1062, 0.6034, 0.09555, 0.5962])
me_circle.materials.append(mat_material_001)
me_circle.materials.append(mat_material_002)
me_circle.materials.append(mat_material_003)
me_circle.use_remesh_fix_poles = True
me_circle.use_remesh_preserve_attributes = False
me_circle.update()

# ---- objects
ob_palm_tree_island = bpy.data.objects.new('Palm Tree Island', me_circle)

# ---- transforms, parenting, visibility, modifiers, constraints
ob_palm_tree_island.location = (0.0, 0.0, 0.6087)

# ---- collection membership
scene.collection.objects.link(ob_palm_tree_island)

# ---- scene / render settings (as saved in the file)
scene.frame_start = 1; scene.frame_end = 250; scene.frame_set(1)
scene.render.engine = 'BLENDER_EEVEE_NEXT'
scene.cycles.sampling_pattern = 'TABULATED_SOBOL'
scene.cycles.use_light_tree = False
scene.view_settings.view_transform = 'Filmic'
bpy.context.view_layer.update()

# ---- added for rendering (the .blend has no active camera and no usable light): camera, sun
cam_auto = bpy.data.cameras.new('AutoCamera')
cam_auto.lens = 50.0
cam_auto.sensor_width = 36.0
cam_auto.clip_end = 1000.0
ob_auto_camera = bpy.data.objects.new('AutoCamera', cam_auto)
scene.collection.objects.link(ob_auto_camera)
ob_auto_camera.location = (8.01015, -8.92473, 8.65317)
ob_auto_camera.rotation_euler = (1.09748, -7.21219e-08, 0.694738)
scene.camera = ob_auto_camera
light_auto_sun = bpy.data.lights.new('AutoSun', 'SUN')
light_auto_sun.energy = 3.0
light_auto_sun.angle = 0.0523599
ob_auto_sun = bpy.data.objects.new('AutoSun', light_auto_sun)
scene.collection.objects.link(ob_auto_sun)
ob_auto_sun.rotation_euler = (0.872665, 0.174533, 0.523599)
bpy.context.view_layer.update()
